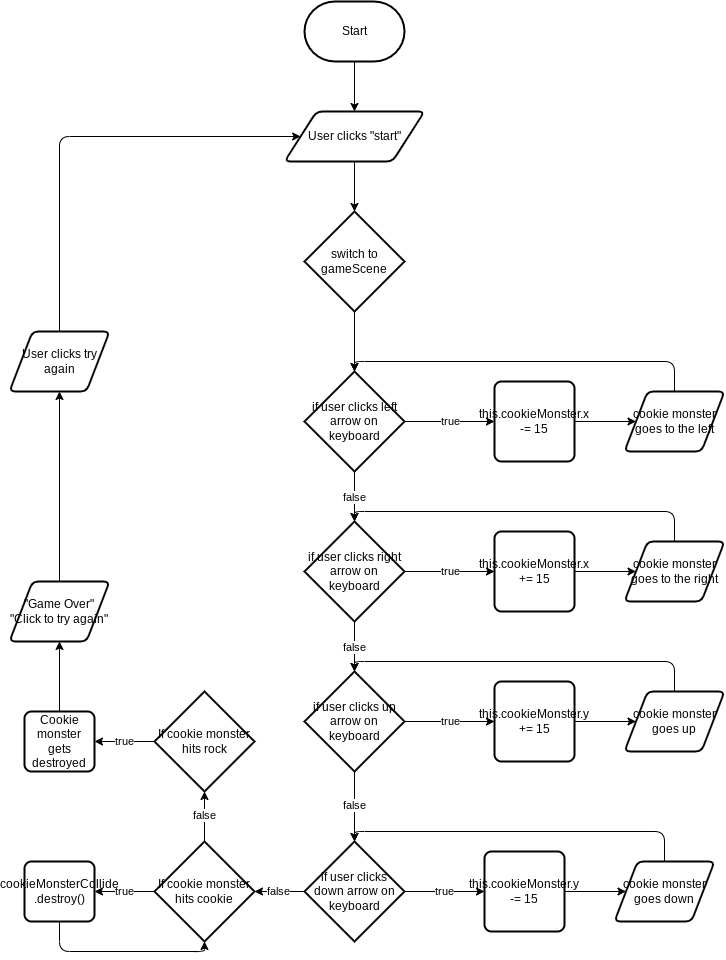

The diagram above was exported from draw.io. Its source (the exported page's mxGraphModel, read from the mxfile embedded in the PNG):
<mxGraphModel dx="1676" dy="801" grid="1" gridSize="10" guides="1" tooltips="1" connect="1" arrows="1" fold="1" page="1" pageScale="1" pageWidth="827" pageHeight="1169" math="0" shadow="0">
  <root>
    <mxCell id="0" />
    <mxCell id="1" parent="0" />
    <mxCell id="4" style="edgeStyle=none;html=1;exitX=0.5;exitY=1;exitDx=0;exitDy=0;exitPerimeter=0;entryX=0.5;entryY=0;entryDx=0;entryDy=0;" edge="1" parent="1" source="2" target="3">
      <mxGeometry relative="1" as="geometry" />
    </mxCell>
    <mxCell id="2" value="Start" style="strokeWidth=2;html=1;shape=mxgraph.flowchart.terminator;whiteSpace=wrap;" vertex="1" parent="1">
      <mxGeometry x="270" y="60" width="100" height="60" as="geometry" />
    </mxCell>
    <mxCell id="8" style="edgeStyle=none;html=1;exitX=0.5;exitY=1;exitDx=0;exitDy=0;entryX=0.5;entryY=0;entryDx=0;entryDy=0;entryPerimeter=0;" edge="1" parent="1" source="3" target="7">
      <mxGeometry relative="1" as="geometry" />
    </mxCell>
    <mxCell id="3" value="User clicks &quot;start&quot;" style="shape=parallelogram;html=1;strokeWidth=2;perimeter=parallelogramPerimeter;whiteSpace=wrap;rounded=1;arcSize=12;size=0.23;" vertex="1" parent="1">
      <mxGeometry x="250" y="170" width="140" height="50" as="geometry" />
    </mxCell>
    <mxCell id="10" style="edgeStyle=none;html=1;exitX=0.5;exitY=1;exitDx=0;exitDy=0;exitPerimeter=0;" edge="1" parent="1" source="7" target="9">
      <mxGeometry relative="1" as="geometry" />
    </mxCell>
    <mxCell id="7" value="switch to gameScene" style="strokeWidth=2;html=1;shape=mxgraph.flowchart.decision;whiteSpace=wrap;" vertex="1" parent="1">
      <mxGeometry x="270" y="270" width="100" height="100" as="geometry" />
    </mxCell>
    <mxCell id="12" value="true" style="edgeStyle=none;html=1;exitX=1;exitY=0.5;exitDx=0;exitDy=0;exitPerimeter=0;entryX=0;entryY=0.5;entryDx=0;entryDy=0;" edge="1" parent="1" source="9" target="11">
      <mxGeometry relative="1" as="geometry" />
    </mxCell>
    <mxCell id="14" value="false" style="edgeStyle=none;html=1;exitX=0.5;exitY=1;exitDx=0;exitDy=0;exitPerimeter=0;" edge="1" parent="1" source="9" target="13">
      <mxGeometry relative="1" as="geometry" />
    </mxCell>
    <mxCell id="9" value="if user clicks left arrow on keyboard" style="strokeWidth=2;html=1;shape=mxgraph.flowchart.decision;whiteSpace=wrap;" vertex="1" parent="1">
      <mxGeometry x="270" y="430" width="100" height="100" as="geometry" />
    </mxCell>
    <mxCell id="32" style="edgeStyle=none;html=1;exitX=1;exitY=0.5;exitDx=0;exitDy=0;" edge="1" parent="1" source="11" target="31">
      <mxGeometry relative="1" as="geometry" />
    </mxCell>
    <mxCell id="11" value="this.cookieMonster.x -= 15&lt;br&gt;" style="rounded=1;whiteSpace=wrap;html=1;absoluteArcSize=1;arcSize=14;strokeWidth=2;" vertex="1" parent="1">
      <mxGeometry x="460" y="440" width="80" height="80" as="geometry" />
    </mxCell>
    <mxCell id="16" value="true" style="edgeStyle=none;html=1;exitX=1;exitY=0.5;exitDx=0;exitDy=0;exitPerimeter=0;entryX=0;entryY=0.5;entryDx=0;entryDy=0;" edge="1" parent="1" source="13" target="15">
      <mxGeometry relative="1" as="geometry" />
    </mxCell>
    <mxCell id="18" value="false" style="edgeStyle=none;html=1;exitX=0.5;exitY=1;exitDx=0;exitDy=0;exitPerimeter=0;" edge="1" parent="1" source="13" target="17">
      <mxGeometry relative="1" as="geometry" />
    </mxCell>
    <mxCell id="13" value="if user clicks right arrow on keyboard" style="strokeWidth=2;html=1;shape=mxgraph.flowchart.decision;whiteSpace=wrap;" vertex="1" parent="1">
      <mxGeometry x="270" y="580" width="100" height="100" as="geometry" />
    </mxCell>
    <mxCell id="34" style="edgeStyle=none;html=1;exitX=1;exitY=0.5;exitDx=0;exitDy=0;entryX=0;entryY=0.5;entryDx=0;entryDy=0;" edge="1" parent="1" source="15" target="33">
      <mxGeometry relative="1" as="geometry" />
    </mxCell>
    <mxCell id="15" value="this.cookieMonster.x += 15&lt;br&gt;" style="rounded=1;whiteSpace=wrap;html=1;absoluteArcSize=1;arcSize=14;strokeWidth=2;" vertex="1" parent="1">
      <mxGeometry x="460" y="590" width="80" height="80" as="geometry" />
    </mxCell>
    <mxCell id="20" value="true" style="edgeStyle=none;html=1;exitX=1;exitY=0.5;exitDx=0;exitDy=0;exitPerimeter=0;entryX=0;entryY=0.5;entryDx=0;entryDy=0;" edge="1" parent="1" source="17" target="19">
      <mxGeometry relative="1" as="geometry" />
    </mxCell>
    <mxCell id="23" value="false" style="edgeStyle=none;html=1;exitX=0.5;exitY=1;exitDx=0;exitDy=0;exitPerimeter=0;entryX=0.5;entryY=0;entryDx=0;entryDy=0;entryPerimeter=0;" edge="1" parent="1" source="17" target="22">
      <mxGeometry relative="1" as="geometry" />
    </mxCell>
    <mxCell id="17" value="if user clicks up arrow on keyboard" style="strokeWidth=2;html=1;shape=mxgraph.flowchart.decision;whiteSpace=wrap;" vertex="1" parent="1">
      <mxGeometry x="270" y="730" width="100" height="100" as="geometry" />
    </mxCell>
    <mxCell id="36" style="edgeStyle=none;html=1;exitX=1;exitY=0.5;exitDx=0;exitDy=0;entryX=0;entryY=0.5;entryDx=0;entryDy=0;" edge="1" parent="1" source="19" target="35">
      <mxGeometry relative="1" as="geometry" />
    </mxCell>
    <mxCell id="19" value="this.cookieMonster.y += 15" style="rounded=1;whiteSpace=wrap;html=1;absoluteArcSize=1;arcSize=14;strokeWidth=2;" vertex="1" parent="1">
      <mxGeometry x="460" y="740" width="80" height="80" as="geometry" />
    </mxCell>
    <mxCell id="38" style="edgeStyle=none;html=1;exitX=1;exitY=0.5;exitDx=0;exitDy=0;entryX=0;entryY=0.5;entryDx=0;entryDy=0;" edge="1" parent="1" source="21" target="37">
      <mxGeometry relative="1" as="geometry" />
    </mxCell>
    <mxCell id="21" value="this.cookieMonster.y -= 15" style="rounded=1;whiteSpace=wrap;html=1;absoluteArcSize=1;arcSize=14;strokeWidth=2;" vertex="1" parent="1">
      <mxGeometry x="450" y="910" width="80" height="80" as="geometry" />
    </mxCell>
    <mxCell id="24" value="true" style="edgeStyle=none;html=1;exitX=1;exitY=0.5;exitDx=0;exitDy=0;exitPerimeter=0;entryX=0;entryY=0.5;entryDx=0;entryDy=0;" edge="1" parent="1" source="22" target="21">
      <mxGeometry relative="1" as="geometry" />
    </mxCell>
    <mxCell id="27" value="false" style="edgeStyle=none;html=1;exitX=0;exitY=0.5;exitDx=0;exitDy=0;exitPerimeter=0;entryX=1;entryY=0.5;entryDx=0;entryDy=0;entryPerimeter=0;" edge="1" parent="1" source="22" target="26">
      <mxGeometry relative="1" as="geometry" />
    </mxCell>
    <mxCell id="22" value="if user clicks down arrow on keyboard" style="strokeWidth=2;html=1;shape=mxgraph.flowchart.decision;whiteSpace=wrap;" vertex="1" parent="1">
      <mxGeometry x="270" y="900" width="100" height="100" as="geometry" />
    </mxCell>
    <mxCell id="49" value="true" style="edgeStyle=orthogonalEdgeStyle;html=1;exitX=0;exitY=0.5;exitDx=0;exitDy=0;exitPerimeter=0;" edge="1" parent="1" source="26" target="29">
      <mxGeometry relative="1" as="geometry" />
    </mxCell>
    <mxCell id="50" value="false" style="edgeStyle=orthogonalEdgeStyle;html=1;exitX=0.5;exitY=0;exitDx=0;exitDy=0;exitPerimeter=0;" edge="1" parent="1" source="26" target="41">
      <mxGeometry relative="1" as="geometry" />
    </mxCell>
    <mxCell id="26" value="If cookie monster hits cookie" style="strokeWidth=2;html=1;shape=mxgraph.flowchart.decision;whiteSpace=wrap;" vertex="1" parent="1">
      <mxGeometry x="120" y="900" width="100" height="100" as="geometry" />
    </mxCell>
    <mxCell id="58" style="edgeStyle=orthogonalEdgeStyle;html=1;exitX=0.5;exitY=1;exitDx=0;exitDy=0;entryX=0.5;entryY=1;entryDx=0;entryDy=0;entryPerimeter=0;" edge="1" parent="1" source="29" target="26">
      <mxGeometry relative="1" as="geometry">
        <Array as="points">
          <mxPoint x="25" y="1010" />
          <mxPoint x="170" y="1010" />
        </Array>
      </mxGeometry>
    </mxCell>
    <mxCell id="29" value="cookieMonsterCollide&lt;br&gt;.destroy()" style="rounded=1;whiteSpace=wrap;html=1;absoluteArcSize=1;arcSize=14;strokeWidth=2;" vertex="1" parent="1">
      <mxGeometry x="-10" y="920" width="70" height="60" as="geometry" />
    </mxCell>
    <mxCell id="66" style="edgeStyle=orthogonalEdgeStyle;html=1;exitX=0.5;exitY=0;exitDx=0;exitDy=0;" edge="1" parent="1" source="31">
      <mxGeometry relative="1" as="geometry">
        <mxPoint x="320" y="430" as="targetPoint" />
        <Array as="points">
          <mxPoint x="640" y="420" />
          <mxPoint x="320" y="420" />
        </Array>
      </mxGeometry>
    </mxCell>
    <mxCell id="31" value="&lt;span&gt;cookie monster goes to the left&lt;/span&gt;" style="shape=parallelogram;html=1;strokeWidth=2;perimeter=parallelogramPerimeter;whiteSpace=wrap;rounded=1;arcSize=12;size=0.23;" vertex="1" parent="1">
      <mxGeometry x="590" y="450" width="100" height="60" as="geometry" />
    </mxCell>
    <mxCell id="62" style="edgeStyle=orthogonalEdgeStyle;html=1;exitX=0.5;exitY=0;exitDx=0;exitDy=0;entryX=0.5;entryY=0;entryDx=0;entryDy=0;entryPerimeter=0;" edge="1" parent="1" source="33" target="13">
      <mxGeometry relative="1" as="geometry">
        <Array as="points">
          <mxPoint x="640" y="570" />
          <mxPoint x="320" y="570" />
        </Array>
      </mxGeometry>
    </mxCell>
    <mxCell id="33" value="cookie monster goes to the right" style="shape=parallelogram;html=1;strokeWidth=2;perimeter=parallelogramPerimeter;whiteSpace=wrap;rounded=1;arcSize=12;size=0.23;" vertex="1" parent="1">
      <mxGeometry x="590" y="600" width="100" height="60" as="geometry" />
    </mxCell>
    <mxCell id="64" style="edgeStyle=orthogonalEdgeStyle;html=1;exitX=0.5;exitY=0;exitDx=0;exitDy=0;entryX=0.5;entryY=0;entryDx=0;entryDy=0;entryPerimeter=0;" edge="1" parent="1" source="35" target="17">
      <mxGeometry relative="1" as="geometry">
        <Array as="points">
          <mxPoint x="640" y="720" />
          <mxPoint x="320" y="720" />
        </Array>
      </mxGeometry>
    </mxCell>
    <mxCell id="35" value="cookie monster goes up" style="shape=parallelogram;html=1;strokeWidth=2;perimeter=parallelogramPerimeter;whiteSpace=wrap;rounded=1;arcSize=12;size=0.23;" vertex="1" parent="1">
      <mxGeometry x="590" y="750" width="100" height="60" as="geometry" />
    </mxCell>
    <mxCell id="65" style="edgeStyle=orthogonalEdgeStyle;html=1;exitX=0.5;exitY=0;exitDx=0;exitDy=0;entryX=0.5;entryY=0;entryDx=0;entryDy=0;entryPerimeter=0;" edge="1" parent="1" source="37" target="22">
      <mxGeometry relative="1" as="geometry">
        <Array as="points">
          <mxPoint x="630" y="890" />
          <mxPoint x="320" y="890" />
        </Array>
      </mxGeometry>
    </mxCell>
    <mxCell id="37" value="cookie monster goes down" style="shape=parallelogram;html=1;strokeWidth=2;perimeter=parallelogramPerimeter;whiteSpace=wrap;rounded=1;arcSize=12;size=0.23;" vertex="1" parent="1">
      <mxGeometry x="580" y="920" width="100" height="60" as="geometry" />
    </mxCell>
    <mxCell id="51" value="true" style="edgeStyle=orthogonalEdgeStyle;html=1;exitX=0;exitY=0.5;exitDx=0;exitDy=0;exitPerimeter=0;entryX=1;entryY=0.5;entryDx=0;entryDy=0;" edge="1" parent="1" source="41" target="42">
      <mxGeometry relative="1" as="geometry" />
    </mxCell>
    <mxCell id="41" value="If cookie monster hits rock" style="strokeWidth=2;html=1;shape=mxgraph.flowchart.decision;whiteSpace=wrap;" vertex="1" parent="1">
      <mxGeometry x="120" y="750" width="100" height="100" as="geometry" />
    </mxCell>
    <mxCell id="54" style="edgeStyle=none;html=1;exitX=0.5;exitY=0;exitDx=0;exitDy=0;entryX=0.5;entryY=1;entryDx=0;entryDy=0;" edge="1" parent="1" source="42" target="52">
      <mxGeometry relative="1" as="geometry" />
    </mxCell>
    <mxCell id="42" value="&lt;div&gt;Cookie monster gets destroyed&lt;/div&gt;" style="rounded=1;whiteSpace=wrap;html=1;absoluteArcSize=1;arcSize=14;strokeWidth=2;" vertex="1" parent="1">
      <mxGeometry x="-10" y="770" width="70" height="60" as="geometry" />
    </mxCell>
    <mxCell id="56" style="edgeStyle=none;html=1;exitX=0.5;exitY=0;exitDx=0;exitDy=0;entryX=0.5;entryY=1;entryDx=0;entryDy=0;" edge="1" parent="1" source="52" target="55">
      <mxGeometry relative="1" as="geometry" />
    </mxCell>
    <mxCell id="52" value="&quot;Game Over&quot; &quot;Click to try again&quot;" style="shape=parallelogram;html=1;strokeWidth=2;perimeter=parallelogramPerimeter;whiteSpace=wrap;rounded=1;arcSize=12;size=0.23;" vertex="1" parent="1">
      <mxGeometry x="-25" y="640" width="100" height="60" as="geometry" />
    </mxCell>
    <mxCell id="57" style="edgeStyle=orthogonalEdgeStyle;html=1;exitX=0.5;exitY=0;exitDx=0;exitDy=0;" edge="1" parent="1" source="55" target="3">
      <mxGeometry relative="1" as="geometry">
        <Array as="points">
          <mxPoint x="25" y="195" />
        </Array>
      </mxGeometry>
    </mxCell>
    <mxCell id="55" value="User clicks try again" style="shape=parallelogram;html=1;strokeWidth=2;perimeter=parallelogramPerimeter;whiteSpace=wrap;rounded=1;arcSize=12;size=0.23;" vertex="1" parent="1">
      <mxGeometry x="-25" y="390" width="100" height="60" as="geometry" />
    </mxCell>
  </root>
</mxGraphModel>